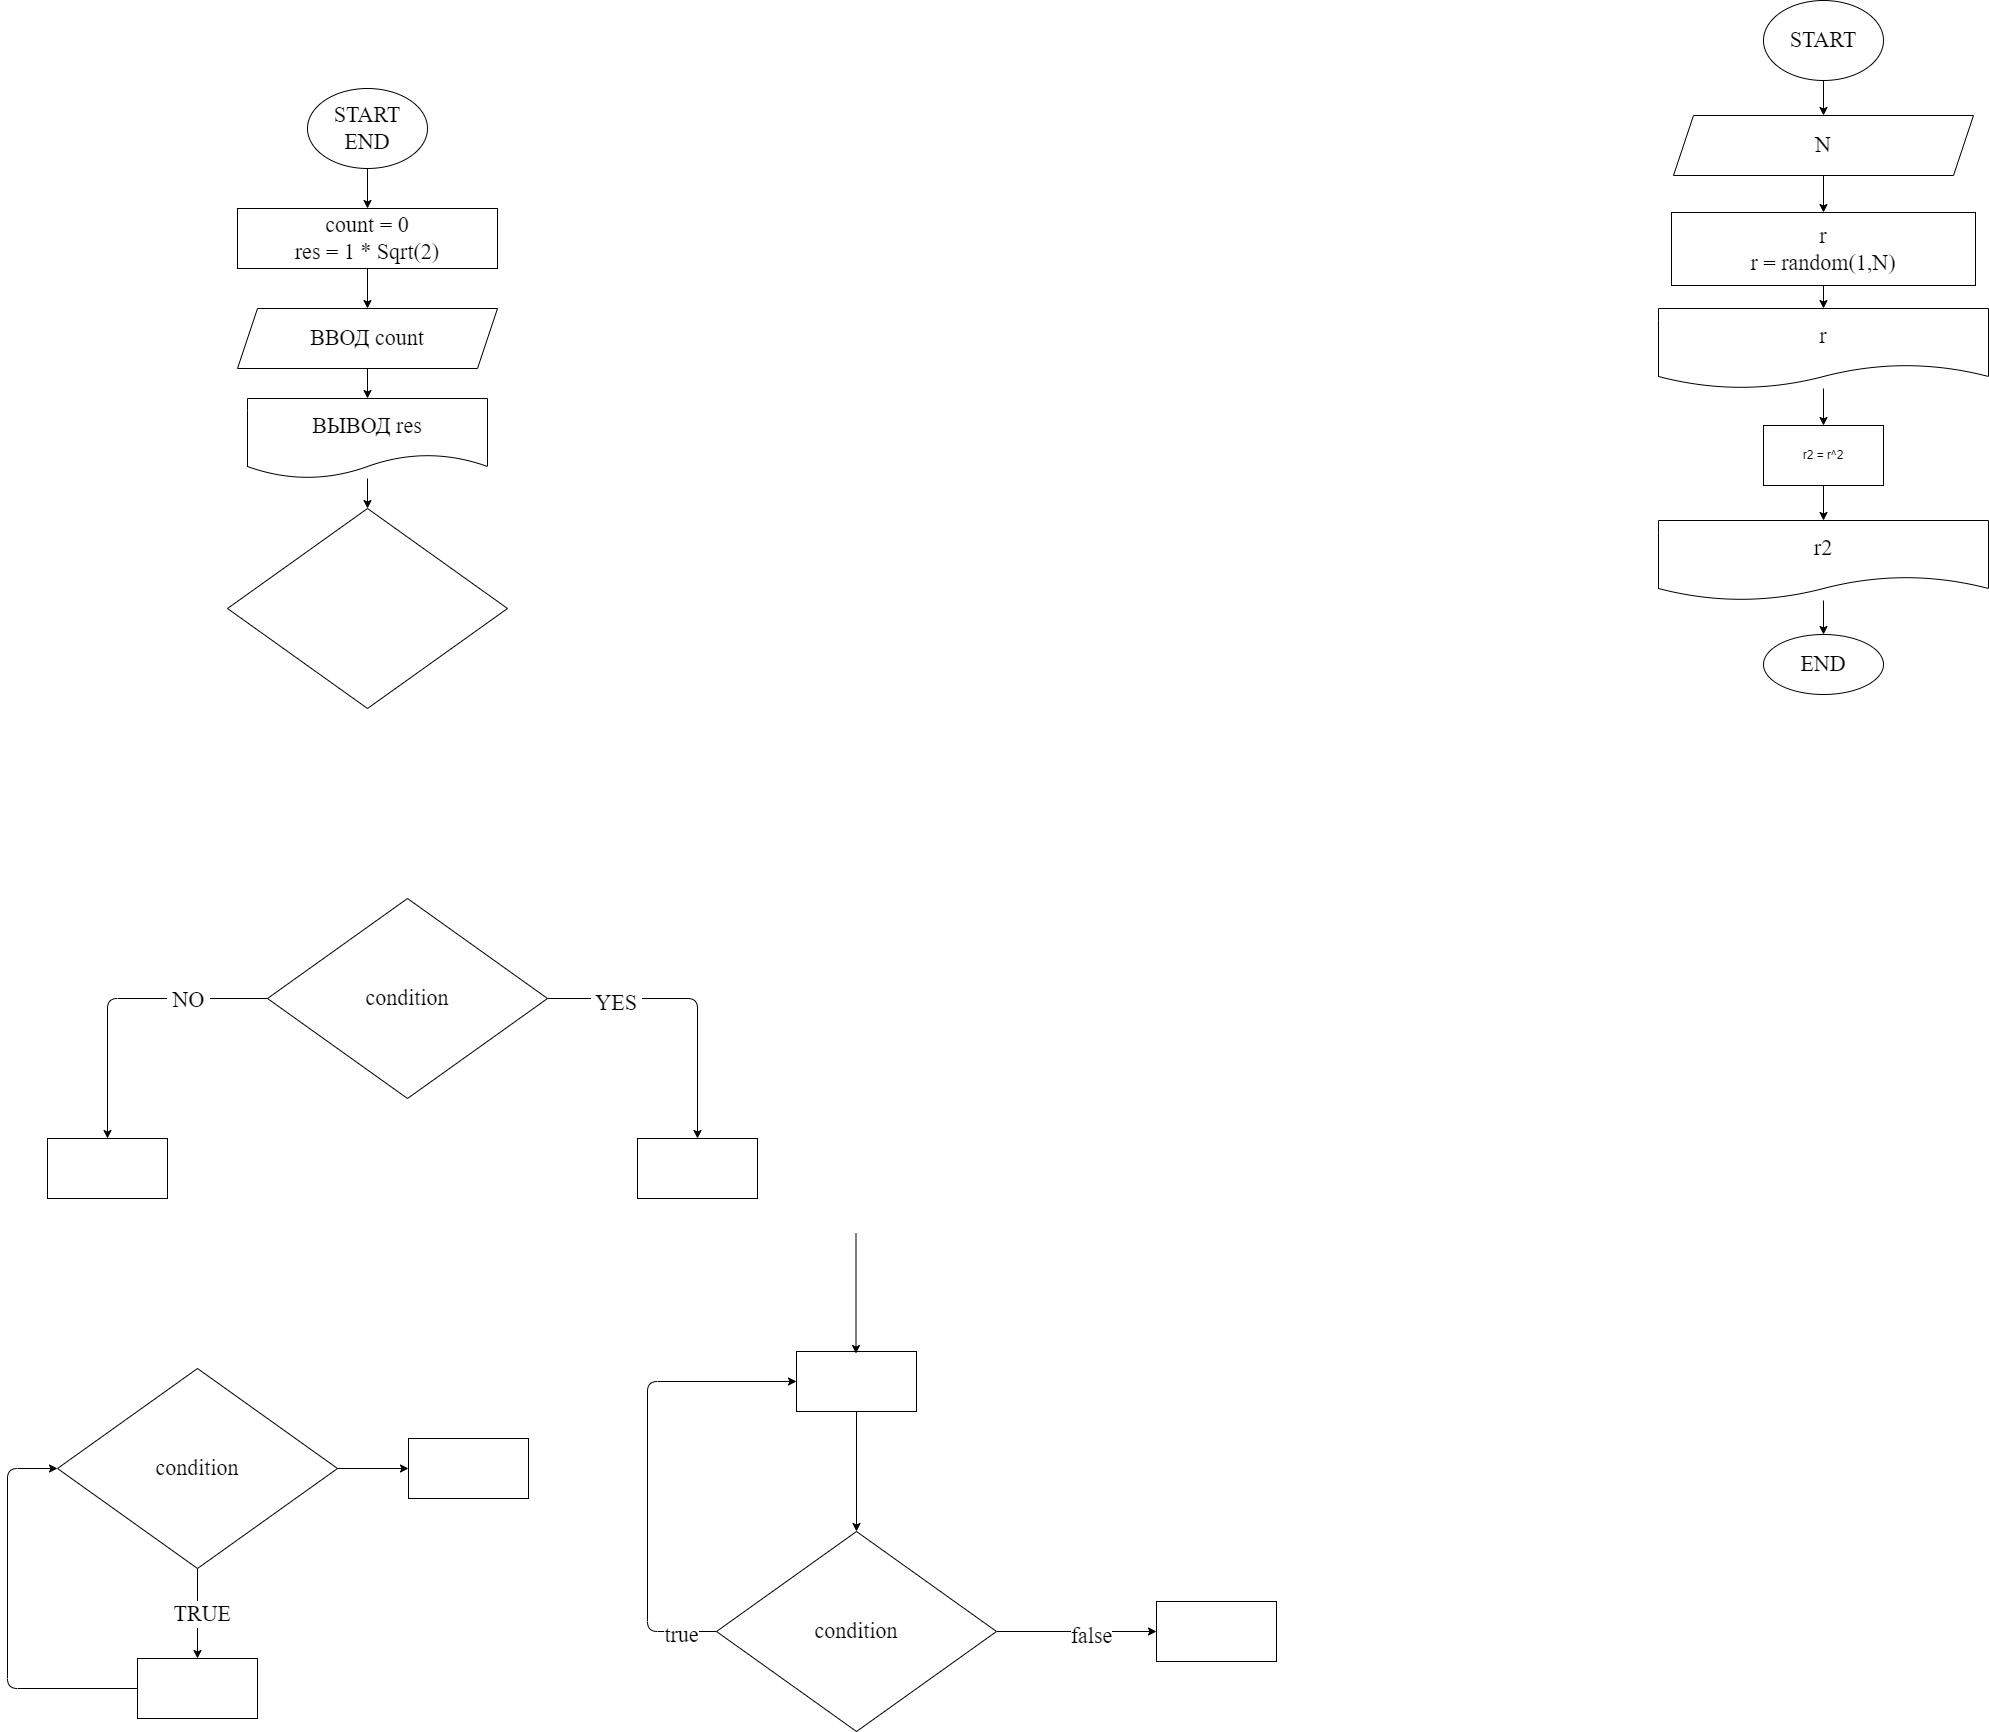

The diagram above was exported from draw.io. Its source (the exported page's mxGraphModel, read from the mxfile embedded in the PNG):
<mxGraphModel dx="704" dy="976" grid="0" gridSize="10" guides="1" tooltips="1" connect="1" arrows="1" fold="1" page="0" pageScale="1" pageWidth="1000" pageHeight="700" math="0" shadow="0">
  <root>
    <mxCell id="0" />
    <mxCell id="1" parent="0" />
    <mxCell id="7" value="" style="edgeStyle=none;html=1;fontFamily=Fira Code;fontSize=22;" parent="1" source="2" target="6" edge="1">
      <mxGeometry relative="1" as="geometry" />
    </mxCell>
    <mxCell id="2" value="START&lt;br&gt;END" style="ellipse;whiteSpace=wrap;html=1;fontFamily=Fira Code;fontSize=22;" parent="1" vertex="1">
      <mxGeometry x="350" y="10" width="120" height="80" as="geometry" />
    </mxCell>
    <mxCell id="9" value="" style="edgeStyle=none;html=1;fontFamily=Fira Code;fontSize=22;" parent="1" source="6" target="8" edge="1">
      <mxGeometry relative="1" as="geometry" />
    </mxCell>
    <mxCell id="6" value="count = 0&lt;br&gt;res = 1 * Sqrt(2)" style="whiteSpace=wrap;html=1;fontSize=22;fontFamily=Fira Code;" parent="1" vertex="1">
      <mxGeometry x="280" y="130" width="260" height="60" as="geometry" />
    </mxCell>
    <mxCell id="11" value="" style="edgeStyle=none;html=1;fontFamily=Fira Code;fontSize=22;" parent="1" source="8" target="10" edge="1">
      <mxGeometry relative="1" as="geometry" />
    </mxCell>
    <mxCell id="8" value="ВВОД count" style="shape=parallelogram;perimeter=parallelogramPerimeter;whiteSpace=wrap;html=1;fixedSize=1;fontSize=22;fontFamily=Fira Code;" parent="1" vertex="1">
      <mxGeometry x="280" y="230" width="260" height="60" as="geometry" />
    </mxCell>
    <mxCell id="14" value="" style="edgeStyle=none;html=1;fontFamily=Fira Code;fontSize=22;" parent="1" source="10" target="13" edge="1">
      <mxGeometry relative="1" as="geometry" />
    </mxCell>
    <mxCell id="10" value="ВЫВОД res" style="shape=document;whiteSpace=wrap;html=1;boundedLbl=1;fontSize=22;fontFamily=Fira Code;" parent="1" vertex="1">
      <mxGeometry x="290" y="320" width="240" height="80" as="geometry" />
    </mxCell>
    <mxCell id="13" value="" style="rhombus;whiteSpace=wrap;html=1;fontSize=22;fontFamily=Fira Code;" parent="1" vertex="1">
      <mxGeometry x="270" y="430" width="280" height="200" as="geometry" />
    </mxCell>
    <mxCell id="17" value="" style="edgeStyle=none;html=1;fontFamily=Fira Code;fontSize=22;" parent="1" source="15" target="16" edge="1">
      <mxGeometry relative="1" as="geometry">
        <Array as="points">
          <mxPoint x="740" y="920" />
        </Array>
      </mxGeometry>
    </mxCell>
    <mxCell id="20" value="&amp;nbsp;YES&amp;nbsp;" style="edgeLabel;html=1;align=center;verticalAlign=middle;resizable=0;points=[];fontSize=22;fontFamily=Fira Code;" parent="17" vertex="1" connectable="0">
      <mxGeometry x="-0.5322" y="-4" relative="1" as="geometry">
        <mxPoint as="offset" />
      </mxGeometry>
    </mxCell>
    <mxCell id="19" value="" style="edgeStyle=none;html=1;fontFamily=Fira Code;fontSize=22;" parent="1" source="15" target="18" edge="1">
      <mxGeometry relative="1" as="geometry">
        <Array as="points">
          <mxPoint x="150" y="920" />
        </Array>
      </mxGeometry>
    </mxCell>
    <mxCell id="21" value="&amp;nbsp;NO&amp;nbsp;" style="edgeLabel;html=1;align=center;verticalAlign=middle;resizable=0;points=[];fontSize=22;fontFamily=Fira Code;" parent="19" vertex="1" connectable="0">
      <mxGeometry x="-0.4656" y="1" relative="1" as="geometry">
        <mxPoint as="offset" />
      </mxGeometry>
    </mxCell>
    <mxCell id="15" value="condition" style="rhombus;whiteSpace=wrap;html=1;fontSize=22;fontFamily=Fira Code;" parent="1" vertex="1">
      <mxGeometry x="310" y="820" width="280" height="200" as="geometry" />
    </mxCell>
    <mxCell id="16" value="" style="whiteSpace=wrap;html=1;fontSize=22;fontFamily=Fira Code;" parent="1" vertex="1">
      <mxGeometry x="680" y="1060" width="120" height="60" as="geometry" />
    </mxCell>
    <mxCell id="18" value="" style="whiteSpace=wrap;html=1;fontSize=22;fontFamily=Fira Code;" parent="1" vertex="1">
      <mxGeometry x="90" y="1060" width="120" height="60" as="geometry" />
    </mxCell>
    <mxCell id="24" value="" style="edgeStyle=none;html=1;fontFamily=Fira Code;fontSize=22;" parent="1" source="22" target="23" edge="1">
      <mxGeometry relative="1" as="geometry" />
    </mxCell>
    <mxCell id="25" value="&amp;nbsp;TRUE&amp;nbsp;" style="edgeLabel;html=1;align=center;verticalAlign=middle;resizable=0;points=[];fontSize=22;fontFamily=Fira Code;" parent="24" vertex="1" connectable="0">
      <mxGeometry x="-0.0033" y="4" relative="1" as="geometry">
        <mxPoint as="offset" />
      </mxGeometry>
    </mxCell>
    <mxCell id="34" value="" style="edgeStyle=none;html=1;fontFamily=Fira Code;fontSize=22;" parent="1" source="22" target="33" edge="1">
      <mxGeometry relative="1" as="geometry" />
    </mxCell>
    <mxCell id="22" value="condition" style="rhombus;whiteSpace=wrap;html=1;fontSize=22;fontFamily=Fira Code;" parent="1" vertex="1">
      <mxGeometry x="100" y="1290" width="280" height="200" as="geometry" />
    </mxCell>
    <mxCell id="26" style="edgeStyle=none;html=1;entryX=0;entryY=0.5;entryDx=0;entryDy=0;fontFamily=Fira Code;fontSize=22;" parent="1" source="23" target="22" edge="1">
      <mxGeometry relative="1" as="geometry">
        <Array as="points">
          <mxPoint x="50" y="1610" />
          <mxPoint x="50" y="1390" />
        </Array>
      </mxGeometry>
    </mxCell>
    <mxCell id="23" value="" style="whiteSpace=wrap;html=1;fontSize=22;fontFamily=Fira Code;" parent="1" vertex="1">
      <mxGeometry x="180" y="1580" width="120" height="60" as="geometry" />
    </mxCell>
    <mxCell id="32" style="edgeStyle=none;html=1;entryX=0;entryY=0.5;entryDx=0;entryDy=0;fontFamily=Fira Code;fontSize=22;" parent="1" source="27" target="28" edge="1">
      <mxGeometry relative="1" as="geometry">
        <Array as="points">
          <mxPoint x="690" y="1553" />
          <mxPoint x="690" y="1303" />
        </Array>
      </mxGeometry>
    </mxCell>
    <mxCell id="36" value="true" style="edgeLabel;html=1;align=center;verticalAlign=middle;resizable=0;points=[];fontSize=22;fontFamily=Fira Code;" parent="32" vertex="1" connectable="0">
      <mxGeometry x="-0.8462" y="3" relative="1" as="geometry">
        <mxPoint as="offset" />
      </mxGeometry>
    </mxCell>
    <mxCell id="38" value="" style="edgeStyle=none;html=1;fontFamily=Fira Code;fontSize=22;" parent="1" source="27" target="37" edge="1">
      <mxGeometry relative="1" as="geometry" />
    </mxCell>
    <mxCell id="39" value="false" style="edgeLabel;html=1;align=center;verticalAlign=middle;resizable=0;points=[];fontSize=22;fontFamily=Fira Code;" parent="38" vertex="1" connectable="0">
      <mxGeometry x="0.1729" y="-4" relative="1" as="geometry">
        <mxPoint as="offset" />
      </mxGeometry>
    </mxCell>
    <mxCell id="27" value="condition" style="rhombus;whiteSpace=wrap;html=1;fontSize=22;fontFamily=Fira Code;" parent="1" vertex="1">
      <mxGeometry x="759" y="1453" width="280" height="200" as="geometry" />
    </mxCell>
    <mxCell id="29" style="edgeStyle=none;html=1;entryX=0.5;entryY=0;entryDx=0;entryDy=0;fontFamily=Fira Code;fontSize=22;" parent="1" source="28" target="27" edge="1">
      <mxGeometry relative="1" as="geometry" />
    </mxCell>
    <mxCell id="28" value="" style="whiteSpace=wrap;html=1;fontSize=22;fontFamily=Fira Code;" parent="1" vertex="1">
      <mxGeometry x="839" y="1273" width="120" height="60" as="geometry" />
    </mxCell>
    <mxCell id="31" style="edgeStyle=none;html=1;entryX=0.5;entryY=0;entryDx=0;entryDy=0;fontFamily=Fira Code;fontSize=22;" parent="1" edge="1">
      <mxGeometry relative="1" as="geometry">
        <mxPoint x="898.5" y="1155" as="sourcePoint" />
        <mxPoint x="898.5" y="1275" as="targetPoint" />
      </mxGeometry>
    </mxCell>
    <mxCell id="33" value="" style="whiteSpace=wrap;html=1;fontSize=22;fontFamily=Fira Code;" parent="1" vertex="1">
      <mxGeometry x="451" y="1360" width="120" height="60" as="geometry" />
    </mxCell>
    <mxCell id="37" value="" style="whiteSpace=wrap;html=1;fontSize=22;fontFamily=Fira Code;" parent="1" vertex="1">
      <mxGeometry x="1199" y="1523" width="120" height="60" as="geometry" />
    </mxCell>
    <mxCell id="45" value="" style="edgeStyle=none;html=1;fontFamily=Fira Code;fontSize=22;" parent="1" source="41" target="44" edge="1">
      <mxGeometry relative="1" as="geometry" />
    </mxCell>
    <mxCell id="41" value="START" style="ellipse;whiteSpace=wrap;html=1;fontFamily=Fira Code;fontSize=22;" parent="1" vertex="1">
      <mxGeometry x="1806" y="-78" width="120" height="80" as="geometry" />
    </mxCell>
    <mxCell id="47" value="" style="edgeStyle=none;html=1;fontFamily=Fira Code;fontSize=22;" parent="1" source="44" target="46" edge="1">
      <mxGeometry relative="1" as="geometry" />
    </mxCell>
    <mxCell id="44" value="N" style="shape=parallelogram;perimeter=parallelogramPerimeter;whiteSpace=wrap;html=1;fixedSize=1;fontSize=22;fontFamily=Fira Code;" parent="1" vertex="1">
      <mxGeometry x="1716" y="37" width="300" height="60" as="geometry" />
    </mxCell>
    <mxCell id="49" value="" style="edgeStyle=none;html=1;fontFamily=Fira Code;fontSize=22;" parent="1" source="46" target="48" edge="1">
      <mxGeometry relative="1" as="geometry" />
    </mxCell>
    <mxCell id="46" value="r&lt;br&gt;r = random(1,N)" style="whiteSpace=wrap;html=1;fontSize=22;fontFamily=Fira Code;" parent="1" vertex="1">
      <mxGeometry x="1714" y="134" width="304" height="73" as="geometry" />
    </mxCell>
    <mxCell id="52" value="" style="edgeStyle=none;html=1;" edge="1" parent="1" source="48" target="51">
      <mxGeometry relative="1" as="geometry" />
    </mxCell>
    <mxCell id="48" value="r" style="shape=document;whiteSpace=wrap;html=1;boundedLbl=1;fontSize=22;fontFamily=Fira Code;" parent="1" vertex="1">
      <mxGeometry x="1701" y="230" width="330" height="80" as="geometry" />
    </mxCell>
    <mxCell id="50" value="END" style="ellipse;whiteSpace=wrap;html=1;fontSize=22;fontFamily=Fira Code;" parent="1" vertex="1">
      <mxGeometry x="1806" y="556" width="120" height="60" as="geometry" />
    </mxCell>
    <mxCell id="54" value="" style="edgeStyle=none;html=1;" edge="1" parent="1" source="51" target="53">
      <mxGeometry relative="1" as="geometry" />
    </mxCell>
    <mxCell id="51" value="r2 = r^2" style="rounded=0;whiteSpace=wrap;html=1;" vertex="1" parent="1">
      <mxGeometry x="1806" y="347" width="120" height="60" as="geometry" />
    </mxCell>
    <mxCell id="55" value="" style="edgeStyle=none;html=1;" edge="1" parent="1" source="53" target="50">
      <mxGeometry relative="1" as="geometry" />
    </mxCell>
    <mxCell id="53" value="r2" style="shape=document;whiteSpace=wrap;html=1;boundedLbl=1;fontSize=22;fontFamily=Fira Code;" vertex="1" parent="1">
      <mxGeometry x="1701" y="442" width="330" height="80" as="geometry" />
    </mxCell>
  </root>
</mxGraphModel>